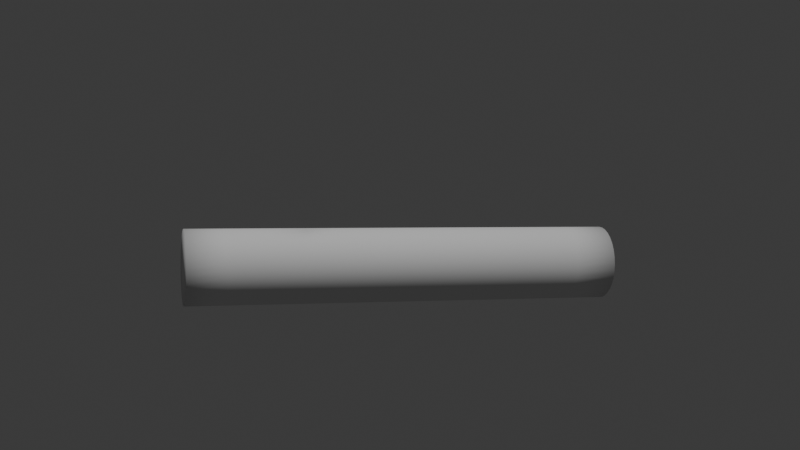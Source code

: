 # Source: weight_paint.blend  (saved by Blender 4.2.66; exported with 4.5.12 LTS)
import bpy
from mathutils import Matrix  # noqa: F401  (used for matrix-valued properties, if any)

bpy.ops.wm.read_factory_settings(use_empty=True)
scene = bpy.context.scene
scene.name = 'Scene'

# ---- collections
col_collection = bpy.data.collections.new('Collection'); scene.collection.children.link(col_collection)

# ---- world
world_world = bpy.data.worlds.new('World'); scene.world = world_world
world_world.use_nodes = True; world_world.node_tree.nodes.clear()
_N = world_world.node_tree.nodes; _L = world_world.node_tree.links
n0 = _N.new('ShaderNodeOutputWorld'); n0.name = 'World Output'; n0.location = (300, 300)
n1 = _N.new('ShaderNodeBackground'); n1.name = 'Background'; n1.location = (10, 300)
n1.inputs[0].default_value = (0.05088, 0.05088, 0.05088, 1.0)
_L.new(n1.outputs[0], n0.inputs[0])
n0.is_active_output = True
world_world.color = (0.05088, 0.05088, 0.05088)
world_world.sun_shadow_jitter_overblur = 0.0

# ---- cameras
cam_camera = bpy.data.cameras.new('Camera')
cam_camera.clip_end = 100.0
cam_camera.ortho_scale = 7.314

# ---- lights
light_light = bpy.data.lights.new('Light', 'POINT')
light_light.energy = 1000.0
light_light.shadow_soft_size = 0.1

# ---- meshes
me_cylinder = bpy.data.meshes.new('Cylinder')
me_cylinder.from_pydata([(0.0, 0.22, -1.28), (0.0, 0.22, 1.28), (0.04292, 0.2158, -1.28), (0.04292, 0.2158, 1.28), (0.08419, 0.2033, -1.28), (0.08419, 0.2033, 1.28), (0.1222, 0.1829, -1.28), (0.1222, 0.1829, 1.28), (0.1556, 0.1556, -1.28), (0.1556, 0.1556, 1.28), (0.1829, 0.1222, -1.28), (0.1829, 0.1222, 1.28), (0.2033, 0.08419, -1.28), (0.2033, 0.08419, 1.28), (0.2158, 0.04292, -1.28), (0.2158, 0.04292, 1.28), (0.22, 0.0, -1.28), (0.22, 0.0, 1.28), (0.2158, -0.04292, -1.28), (0.2158, -0.04292, 1.28), (0.2033, -0.08419, -1.28), (0.2033, -0.08419, 1.28), (0.1829, -0.1222, -1.28), (0.1829, -0.1222, 1.28), (0.1556, -0.1556, -1.28), (0.1556, -0.1556, 1.28), (0.1222, -0.1829, -1.28), (0.1222, -0.1829, 1.28), (0.08419, -0.2033, -1.28), (0.08419, -0.2033, 1.28), (0.04292, -0.2158, -1.28), (0.04292, -0.2158, 1.28), (0.0, -0.22, -1.28), (0.0, -0.22, 1.28), (-0.04292, -0.2158, -1.28), (-0.04292, -0.2158, 1.28), (-0.08419, -0.2033, -1.28), (-0.08419, -0.2033, 1.28), (-0.1222, -0.1829, -1.28), (-0.1222, -0.1829, 1.28), (-0.1556, -0.1556, -1.28), (-0.1556, -0.1556, 1.28), (-0.1829, -0.1222, -1.28), (-0.1829, -0.1222, 1.28), (-0.2033, -0.08419, -1.28), (-0.2033, -0.08419, 1.28), (-0.2158, -0.04292, -1.28), (-0.2158, -0.04292, 1.28), (-0.22, 0.0, -1.28), (-0.22, 0.0, 1.28), (-0.2158, 0.04292, -1.28), (-0.2158, 0.04292, 1.28), (-0.2033, 0.08419, -1.28), (-0.2033, 0.08419, 1.28), (-0.1829, 0.1222, -1.28), (-0.1829, 0.1222, 1.28), (-0.1556, 0.1556, -1.28), (-0.1556, 0.1556, 1.28), (-0.1222, 0.1829, -1.28), (-0.1222, 0.1829, 1.28), (-0.08419, 0.2033, -1.28), (-0.08419, 0.2033, 1.28), (-0.04292, 0.2158, -1.28), (-0.04292, 0.2158, 1.28), (0.0, 0.22, -1.04), (0.0, 0.22, -0.807), (0.0, 0.22, -0.5743), (0.0, 0.22, -0.3415), (0.0, 0.22, -0.1088), (0.0, 0.22, 0.1239), (0.0, 0.22, 0.3567), (0.0, 0.22, 0.5894), (0.0, 0.22, 0.8221), (0.0, 0.22, 1.055), (0.04292, 0.2158, 1.055), (0.04292, 0.2158, 0.8221), (0.04292, 0.2158, 0.5894), (0.04292, 0.2158, 0.3567), (0.04292, 0.2158, 0.1239), (0.04292, 0.2158, -0.1088), (0.04292, 0.2158, -0.3415), (0.04292, 0.2158, -0.5743), (0.04292, 0.2158, -0.807), (0.04292, 0.2158, -1.04), (0.08419, 0.2033, 1.055), (0.08419, 0.2033, 0.8221), (0.08419, 0.2033, 0.5894), (0.08419, 0.2033, 0.3567), (0.08419, 0.2033, 0.1239), (0.08419, 0.2033, -0.1088), (0.08419, 0.2033, -0.3415), (0.08419, 0.2033, -0.5743), (0.08419, 0.2033, -0.807), (0.08419, 0.2033, -1.04), (0.1222, 0.1829, 1.055), (0.1222, 0.1829, 0.8221), (0.1222, 0.1829, 0.5894), (0.1222, 0.1829, 0.3567), (0.1222, 0.1829, 0.1239), (0.1222, 0.1829, -0.1088), (0.1222, 0.1829, -0.3415), (0.1222, 0.1829, -0.5743), (0.1222, 0.1829, -0.807), (0.1222, 0.1829, -1.04), (0.1556, 0.1556, 1.055), (0.1556, 0.1556, 0.8221), (0.1556, 0.1556, 0.5894), (0.1556, 0.1556, 0.3567), (0.1556, 0.1556, 0.1239), (0.1556, 0.1556, -0.1088), (0.1556, 0.1556, -0.3415), (0.1556, 0.1556, -0.5743), (0.1556, 0.1556, -0.807), (0.1556, 0.1556, -1.04), (0.1829, 0.1222, 1.055), (0.1829, 0.1222, 0.8221), (0.1829, 0.1222, 0.5894), (0.1829, 0.1222, 0.3567), (0.1829, 0.1222, 0.1239), (0.1829, 0.1222, -0.1088), (0.1829, 0.1222, -0.3415), (0.1829, 0.1222, -0.5743), (0.1829, 0.1222, -0.807), (0.1829, 0.1222, -1.04), (0.2033, 0.08419, 1.055), (0.2033, 0.08419, 0.8221), (0.2033, 0.08419, 0.5894), (0.2033, 0.08419, 0.3567), (0.2033, 0.08419, 0.1239), (0.2033, 0.08419, -0.1088), (0.2033, 0.08419, -0.3415), (0.2033, 0.08419, -0.5743), (0.2033, 0.08419, -0.807), (0.2033, 0.08419, -1.04), (0.2158, 0.04292, 1.055), (0.2158, 0.04292, 0.8221), (0.2158, 0.04292, 0.5894), (0.2158, 0.04292, 0.3567), (0.2158, 0.04292, 0.1239), (0.2158, 0.04292, -0.1088), (0.2158, 0.04292, -0.3415), (0.2158, 0.04292, -0.5743), (0.2158, 0.04292, -0.807), (0.2158, 0.04292, -1.04), (0.22, 0.0, 1.055), (0.22, 0.0, 0.8221), (0.22, 0.0, 0.5894), (0.22, 0.0, 0.3567), (0.22, 0.0, 0.1239), (0.22, 0.0, -0.1088), (0.22, 0.0, -0.3415), (0.22, 0.0, -0.5743), (0.22, 0.0, -0.807), (0.22, 0.0, -1.04), (0.2158, -0.04292, 1.055), (0.2158, -0.04292, 0.8221), (0.2158, -0.04292, 0.5894), (0.2158, -0.04292, 0.3567), (0.2158, -0.04292, 0.1239), (0.2158, -0.04292, -0.1088), (0.2158, -0.04292, -0.3415), (0.2158, -0.04292, -0.5743), (0.2158, -0.04292, -0.807), (0.2158, -0.04292, -1.04), (0.2033, -0.08419, 1.055), (0.2033, -0.08419, 0.8221), (0.2033, -0.08419, 0.5894), (0.2033, -0.08419, 0.3567), (0.2033, -0.08419, 0.1239), (0.2033, -0.08419, -0.1088), (0.2033, -0.08419, -0.3415), (0.2033, -0.08419, -0.5743), (0.2033, -0.08419, -0.807), (0.2033, -0.08419, -1.04), (0.1829, -0.1222, 1.055), (0.1829, -0.1222, 0.8221), (0.1829, -0.1222, 0.5894), (0.1829, -0.1222, 0.3567), (0.1829, -0.1222, 0.1239), (0.1829, -0.1222, -0.1088), (0.1829, -0.1222, -0.3415), (0.1829, -0.1222, -0.5743), (0.1829, -0.1222, -0.807), (0.1829, -0.1222, -1.04), (0.1556, -0.1556, 1.055), (0.1556, -0.1556, 0.8221), (0.1556, -0.1556, 0.5894), (0.1556, -0.1556, 0.3567), (0.1556, -0.1556, 0.1239), (0.1556, -0.1556, -0.1088), (0.1556, -0.1556, -0.3415), (0.1556, -0.1556, -0.5743), (0.1556, -0.1556, -0.807), (0.1556, -0.1556, -1.04), (0.1222, -0.1829, 1.055), (0.1222, -0.1829, 0.8221), (0.1222, -0.1829, 0.5894), (0.1222, -0.1829, 0.3567), (0.1222, -0.1829, 0.1239), (0.1222, -0.1829, -0.1088), (0.1222, -0.1829, -0.3415), (0.1222, -0.1829, -0.5743), (0.1222, -0.1829, -0.807), (0.1222, -0.1829, -1.04), (0.08419, -0.2033, 1.055), (0.08419, -0.2033, 0.8221), (0.08419, -0.2033, 0.5894), (0.08419, -0.2033, 0.3567), (0.08419, -0.2033, 0.1239), (0.08419, -0.2033, -0.1088), (0.08419, -0.2033, -0.3415), (0.08419, -0.2033, -0.5743), (0.08419, -0.2033, -0.807), (0.08419, -0.2033, -1.04), (0.04292, -0.2158, 1.055), (0.04292, -0.2158, 0.8221), (0.04292, -0.2158, 0.5894), (0.04292, -0.2158, 0.3567), (0.04292, -0.2158, 0.1239), (0.04292, -0.2158, -0.1088), (0.04292, -0.2158, -0.3415), (0.04292, -0.2158, -0.5743), (0.04292, -0.2158, -0.807), (0.04292, -0.2158, -1.04), (0.0, -0.22, 1.055), (0.0, -0.22, 0.8221), (0.0, -0.22, 0.5894), (0.0, -0.22, 0.3567), (0.0, -0.22, 0.1239), (0.0, -0.22, -0.1088), (0.0, -0.22, -0.3415), (0.0, -0.22, -0.5743), (0.0, -0.22, -0.807), (0.0, -0.22, -1.04), (-0.04292, -0.2158, 1.055), (-0.04292, -0.2158, 0.8221), (-0.04292, -0.2158, 0.5894), (-0.04292, -0.2158, 0.3567), (-0.04292, -0.2158, 0.1239), (-0.04292, -0.2158, -0.1088), (-0.04292, -0.2158, -0.3415), (-0.04292, -0.2158, -0.5743), (-0.04292, -0.2158, -0.807), (-0.04292, -0.2158, -1.04), (-0.08419, -0.2033, 1.055), (-0.08419, -0.2033, 0.8221), (-0.08419, -0.2033, 0.5894), (-0.08419, -0.2033, 0.3567), (-0.08419, -0.2033, 0.1239), (-0.08419, -0.2033, -0.1088), (-0.08419, -0.2033, -0.3415), (-0.08419, -0.2033, -0.5743), (-0.08419, -0.2033, -0.807), (-0.08419, -0.2033, -1.04), (-0.1222, -0.1829, 1.055), (-0.1222, -0.1829, 0.8221), (-0.1222, -0.1829, 0.5894), (-0.1222, -0.1829, 0.3567), (-0.1222, -0.1829, 0.1239), (-0.1222, -0.1829, -0.1088), (-0.1222, -0.1829, -0.3415), (-0.1222, -0.1829, -0.5743), (-0.1222, -0.1829, -0.807), (-0.1222, -0.1829, -1.04), (-0.1556, -0.1556, 1.055), (-0.1556, -0.1556, 0.8221), (-0.1556, -0.1556, 0.5894), (-0.1556, -0.1556, 0.3567), (-0.1556, -0.1556, 0.1239), (-0.1556, -0.1556, -0.1088), (-0.1556, -0.1556, -0.3415), (-0.1556, -0.1556, -0.5743), (-0.1556, -0.1556, -0.807), (-0.1556, -0.1556, -1.04), (-0.1829, -0.1222, 1.055), (-0.1829, -0.1222, 0.8221), (-0.1829, -0.1222, 0.5894), (-0.1829, -0.1222, 0.3567), (-0.1829, -0.1222, 0.1239), (-0.1829, -0.1222, -0.1088), (-0.1829, -0.1222, -0.3415), (-0.1829, -0.1222, -0.5743), (-0.1829, -0.1222, -0.807), (-0.1829, -0.1222, -1.04), (-0.2033, -0.08419, 1.055), (-0.2033, -0.08419, 0.8221), (-0.2033, -0.08419, 0.5894), (-0.2033, -0.08419, 0.3567), (-0.2033, -0.08419, 0.1239), (-0.2033, -0.08419, -0.1088), (-0.2033, -0.08419, -0.3415), (-0.2033, -0.08419, -0.5743), (-0.2033, -0.08419, -0.807), (-0.2033, -0.08419, -1.04), (-0.2158, -0.04292, 1.055), (-0.2158, -0.04292, 0.8221), (-0.2158, -0.04292, 0.5894), (-0.2158, -0.04292, 0.3567), (-0.2158, -0.04292, 0.1239), (-0.2158, -0.04292, -0.1088), (-0.2158, -0.04292, -0.3415), (-0.2158, -0.04292, -0.5743), (-0.2158, -0.04292, -0.807), (-0.2158, -0.04292, -1.04), (-0.22, 0.0, 1.055), (-0.22, 0.0, 0.8221), (-0.22, 0.0, 0.5894), (-0.22, 0.0, 0.3567), (-0.22, 0.0, 0.1239), (-0.22, 0.0, -0.1088), (-0.22, 0.0, -0.3415), (-0.22, 0.0, -0.5743), (-0.22, 0.0, -0.807), (-0.22, 0.0, -1.04), (-0.2158, 0.04292, 1.055), (-0.2158, 0.04292, 0.8221), (-0.2158, 0.04292, 0.5894), (-0.2158, 0.04292, 0.3567), (-0.2158, 0.04292, 0.1239), (-0.2158, 0.04292, -0.1088), (-0.2158, 0.04292, -0.3415), (-0.2158, 0.04292, -0.5743), (-0.2158, 0.04292, -0.807), (-0.2158, 0.04292, -1.04), (-0.2033, 0.08419, 1.055), (-0.2033, 0.08419, 0.8221), (-0.2033, 0.08419, 0.5894), (-0.2033, 0.08419, 0.3567), (-0.2033, 0.08419, 0.1239), (-0.2033, 0.08419, -0.1088), (-0.2033, 0.08419, -0.3415), (-0.2033, 0.08419, -0.5743), (-0.2033, 0.08419, -0.807), (-0.2033, 0.08419, -1.04), (-0.1829, 0.1222, 1.055), (-0.1829, 0.1222, 0.8221), (-0.1829, 0.1222, 0.5894), (-0.1829, 0.1222, 0.3567), (-0.1829, 0.1222, 0.1239), (-0.1829, 0.1222, -0.1088), (-0.1829, 0.1222, -0.3415), (-0.1829, 0.1222, -0.5743), (-0.1829, 0.1222, -0.807), (-0.1829, 0.1222, -1.04), (-0.1556, 0.1556, 1.055), (-0.1556, 0.1556, 0.8221), (-0.1556, 0.1556, 0.5894), (-0.1556, 0.1556, 0.3567), (-0.1556, 0.1556, 0.1239), (-0.1556, 0.1556, -0.1088), (-0.1556, 0.1556, -0.3415), (-0.1556, 0.1556, -0.5743), (-0.1556, 0.1556, -0.807), (-0.1556, 0.1556, -1.04), (-0.1222, 0.1829, 1.055), (-0.1222, 0.1829, 0.8221), (-0.1222, 0.1829, 0.5894), (-0.1222, 0.1829, 0.3567), (-0.1222, 0.1829, 0.1239), (-0.1222, 0.1829, -0.1088), (-0.1222, 0.1829, -0.3415), (-0.1222, 0.1829, -0.5743), (-0.1222, 0.1829, -0.807), (-0.1222, 0.1829, -1.04), (-0.08419, 0.2033, 1.055), (-0.08419, 0.2033, 0.8221), (-0.08419, 0.2033, 0.5894), (-0.08419, 0.2033, 0.3567), (-0.08419, 0.2033, 0.1239), (-0.08419, 0.2033, -0.1088), (-0.08419, 0.2033, -0.3415), (-0.08419, 0.2033, -0.5743), (-0.08419, 0.2033, -0.807), (-0.08419, 0.2033, -1.04), (-0.04292, 0.2158, 1.055), (-0.04292, 0.2158, 0.8221), (-0.04292, 0.2158, 0.5894), (-0.04292, 0.2158, 0.3567), (-0.04292, 0.2158, 0.1239), (-0.04292, 0.2158, -0.1088), (-0.04292, 0.2158, -0.3415), (-0.04292, 0.2158, -0.5743), (-0.04292, 0.2158, -0.807), (-0.04292, 0.2158, -1.04), (0.0, 0.22, 0.5894), (0.04292, 0.2158, 0.5894), (0.08419, 0.2033, 0.5894), (0.1222, 0.1829, 0.5894), (-0.1556, 0.1556, 0.5894), (-0.1222, 0.1829, 0.5894), (-0.08419, 0.2033, 0.5894), (-0.04292, 0.2158, 0.5894)], [], [(73, 1, 3, 74), (74, 3, 5, 84), (84, 5, 7, 94), (94, 7, 9, 104), (104, 9, 11, 114), (114, 11, 13, 124), (124, 13, 15, 134), (134, 15, 17, 144), (144, 17, 19, 154), (154, 19, 21, 164), (164, 21, 23, 174), (174, 23, 25, 184), (184, 25, 27, 194), (194, 27, 29, 204), (204, 29, 31, 214), (214, 31, 33, 224), (224, 33, 35, 234), (234, 35, 37, 244), (244, 37, 39, 254), (254, 39, 41, 264), (264, 41, 43, 274), (274, 43, 45, 284), (284, 45, 47, 294), (294, 47, 49, 304), (304, 49, 51, 314), (314, 51, 53, 324), (324, 53, 55, 334), (334, 55, 57, 344), (344, 57, 59, 354), (354, 59, 61, 364), (3, 1, 63, 61, 59, 57, 55, 53, 51, 49, 47, 45, 43, 41, 39, 37, 35, 33, 31, 29, 27, 25, 23, 21, 19, 17, 15, 13, 11, 9, 7, 5), (364, 61, 63, 374), (374, 63, 1, 73), (0, 2, 4, 6, 8, 10, 12, 14, 16, 18, 20, 22, 24, 26, 28, 30, 32, 34, 36, 38, 40, 42, 44, 46, 48, 50, 52, 54, 56, 58, 60, 62), (62, 383, 64, 0), (383, 382, 65, 64), (382, 381, 66, 65), (381, 380, 67, 66), (380, 379, 68, 67), (379, 378, 69, 68), (378, 377, 70, 69), (377, 376, 71, 70), (376, 375, 72, 71), (375, 374, 73, 72), (60, 373, 383, 62), (373, 372, 382, 383), (372, 371, 381, 382), (371, 370, 380, 381), (370, 369, 379, 380), (369, 368, 378, 379), (368, 367, 377, 378), (367, 366, 376, 377), (366, 365, 375, 376), (365, 364, 374, 375), (58, 363, 373, 60), (363, 362, 372, 373), (362, 361, 371, 372), (361, 360, 370, 371), (360, 359, 369, 370), (359, 358, 368, 369), (358, 357, 367, 368), (357, 356, 366, 367), (356, 355, 365, 366), (355, 354, 364, 365), (56, 353, 363, 58), (353, 352, 362, 363), (352, 351, 361, 362), (351, 350, 360, 361), (350, 349, 359, 360), (349, 348, 358, 359), (348, 347, 357, 358), (347, 346, 356, 357), (346, 345, 355, 356), (345, 344, 354, 355), (54, 343, 353, 56), (343, 342, 352, 353), (342, 341, 351, 352), (341, 340, 350, 351), (340, 339, 349, 350), (339, 338, 348, 349), (338, 337, 347, 348), (337, 336, 346, 347), (336, 335, 345, 346), (335, 334, 344, 345), (52, 333, 343, 54), (333, 332, 342, 343), (332, 331, 341, 342), (331, 330, 340, 341), (330, 329, 339, 340), (329, 328, 338, 339), (328, 327, 337, 338), (327, 326, 336, 337), (326, 325, 335, 336), (325, 324, 334, 335), (50, 323, 333, 52), (323, 322, 332, 333), (322, 321, 331, 332), (321, 320, 330, 331), (320, 319, 329, 330), (319, 318, 328, 329), (318, 317, 327, 328), (317, 316, 326, 327), (316, 315, 325, 326), (315, 314, 324, 325), (48, 313, 323, 50), (313, 312, 322, 323), (312, 311, 321, 322), (311, 310, 320, 321), (310, 309, 319, 320), (309, 308, 318, 319), (308, 307, 317, 318), (307, 306, 316, 317), (306, 305, 315, 316), (305, 304, 314, 315), (46, 303, 313, 48), (303, 302, 312, 313), (302, 301, 311, 312), (301, 300, 310, 311), (300, 299, 309, 310), (299, 298, 308, 309), (298, 297, 307, 308), (297, 296, 306, 307), (296, 295, 305, 306), (295, 294, 304, 305), (44, 293, 303, 46), (293, 292, 302, 303), (292, 291, 301, 302), (291, 290, 300, 301), (290, 289, 299, 300), (289, 288, 298, 299), (288, 287, 297, 298), (287, 286, 296, 297), (286, 285, 295, 296), (285, 284, 294, 295), (42, 283, 293, 44), (283, 282, 292, 293), (282, 281, 291, 292), (281, 280, 290, 291), (280, 279, 289, 290), (279, 278, 288, 289), (278, 277, 287, 288), (277, 276, 286, 287), (276, 275, 285, 286), (275, 274, 284, 285), (40, 273, 283, 42), (273, 272, 282, 283), (272, 271, 281, 282), (271, 270, 280, 281), (270, 269, 279, 280), (269, 268, 278, 279), (268, 267, 277, 278), (267, 266, 276, 277), (266, 265, 275, 276), (265, 264, 274, 275), (38, 263, 273, 40), (263, 262, 272, 273), (262, 261, 271, 272), (261, 260, 270, 271), (260, 259, 269, 270), (259, 258, 268, 269), (258, 257, 267, 268), (257, 256, 266, 267), (256, 255, 265, 266), (255, 254, 264, 265), (36, 253, 263, 38), (253, 252, 262, 263), (252, 251, 261, 262), (251, 250, 260, 261), (250, 249, 259, 260), (249, 248, 258, 259), (248, 247, 257, 258), (247, 246, 256, 257), (246, 245, 255, 256), (245, 244, 254, 255), (34, 243, 253, 36), (243, 242, 252, 253), (242, 241, 251, 252), (241, 240, 250, 251), (240, 239, 249, 250), (239, 238, 248, 249), (238, 237, 247, 248), (237, 236, 246, 247), (236, 235, 245, 246), (235, 234, 244, 245), (32, 233, 243, 34), (233, 232, 242, 243), (232, 231, 241, 242), (231, 230, 240, 241), (230, 229, 239, 240), (229, 228, 238, 239), (228, 227, 237, 238), (227, 226, 236, 237), (226, 225, 235, 236), (225, 224, 234, 235), (30, 223, 233, 32), (223, 222, 232, 233), (222, 221, 231, 232), (221, 220, 230, 231), (220, 219, 229, 230), (219, 218, 228, 229), (218, 217, 227, 228), (217, 216, 226, 227), (216, 215, 225, 226), (215, 214, 224, 225), (28, 213, 223, 30), (213, 212, 222, 223), (212, 211, 221, 222), (211, 210, 220, 221), (210, 209, 219, 220), (209, 208, 218, 219), (208, 207, 217, 218), (207, 206, 216, 217), (206, 205, 215, 216), (205, 204, 214, 215), (26, 203, 213, 28), (203, 202, 212, 213), (202, 201, 211, 212), (201, 200, 210, 211), (200, 199, 209, 210), (199, 198, 208, 209), (198, 197, 207, 208), (197, 196, 206, 207), (196, 195, 205, 206), (195, 194, 204, 205), (24, 193, 203, 26), (193, 192, 202, 203), (192, 191, 201, 202), (191, 190, 200, 201), (190, 189, 199, 200), (189, 188, 198, 199), (188, 187, 197, 198), (187, 186, 196, 197), (186, 185, 195, 196), (185, 184, 194, 195), (22, 183, 193, 24), (183, 182, 192, 193), (182, 181, 191, 192), (181, 180, 190, 191), (180, 179, 189, 190), (179, 178, 188, 189), (178, 177, 187, 188), (177, 176, 186, 187), (176, 175, 185, 186), (175, 174, 184, 185), (20, 173, 183, 22), (173, 172, 182, 183), (172, 171, 181, 182), (171, 170, 180, 181), (170, 169, 179, 180), (169, 168, 178, 179), (168, 167, 177, 178), (167, 166, 176, 177), (166, 165, 175, 176), (165, 164, 174, 175), (18, 163, 173, 20), (163, 162, 172, 173), (162, 161, 171, 172), (161, 160, 170, 171), (160, 159, 169, 170), (159, 158, 168, 169), (158, 157, 167, 168), (157, 156, 166, 167), (156, 155, 165, 166), (155, 154, 164, 165), (16, 153, 163, 18), (153, 152, 162, 163), (152, 151, 161, 162), (151, 150, 160, 161), (150, 149, 159, 160), (149, 148, 158, 159), (148, 147, 157, 158), (147, 146, 156, 157), (146, 145, 155, 156), (145, 144, 154, 155), (14, 143, 153, 16), (143, 142, 152, 153), (142, 141, 151, 152), (141, 140, 150, 151), (140, 139, 149, 150), (139, 138, 148, 149), (138, 137, 147, 148), (137, 136, 146, 147), (136, 135, 145, 146), (135, 134, 144, 145), (12, 133, 143, 14), (133, 132, 142, 143), (132, 131, 141, 142), (131, 130, 140, 141), (130, 129, 139, 140), (129, 128, 138, 139), (128, 127, 137, 138), (127, 126, 136, 137), (126, 125, 135, 136), (125, 124, 134, 135), (10, 123, 133, 12), (123, 122, 132, 133), (122, 121, 131, 132), (121, 120, 130, 131), (120, 119, 129, 130), (119, 118, 128, 129), (118, 117, 127, 128), (117, 116, 126, 127), (116, 115, 125, 126), (115, 114, 124, 125), (8, 113, 123, 10), (113, 112, 122, 123), (112, 111, 121, 122), (111, 110, 120, 121), (110, 109, 119, 120), (109, 108, 118, 119), (108, 107, 117, 118), (107, 106, 116, 117), (106, 105, 115, 116), (105, 104, 114, 115), (6, 103, 113, 8), (103, 102, 112, 113), (102, 101, 111, 112), (101, 100, 110, 111), (100, 99, 109, 110), (99, 98, 108, 109), (98, 97, 107, 108), (97, 96, 106, 107), (96, 95, 105, 106), (95, 94, 104, 105), (4, 93, 103, 6), (93, 92, 102, 103), (92, 91, 101, 102), (91, 90, 100, 101), (90, 89, 99, 100), (89, 88, 98, 99), (88, 87, 97, 98), (87, 86, 96, 97), (86, 85, 95, 96), (85, 84, 94, 95), (2, 83, 93, 4), (83, 82, 92, 93), (82, 81, 91, 92), (81, 80, 90, 91), (80, 79, 89, 90), (79, 78, 88, 89), (78, 77, 87, 88), (77, 76, 86, 87), (76, 75, 85, 86), (75, 74, 84, 85), (0, 64, 83, 2), (64, 65, 82, 83), (65, 66, 81, 82), (66, 67, 80, 81), (67, 68, 79, 80), (68, 69, 78, 79), (69, 70, 77, 78), (70, 71, 76, 77), (71, 72, 75, 76), (72, 73, 74, 75), (346, 356, 389, 388), (86, 96, 387, 386), (71, 76, 385, 384), (376, 71, 384, 391), (356, 366, 390, 389), (76, 86, 386, 385), (366, 376, 391, 390)])
me_cylinder.polygons.foreach_set('use_smooth', [True] * 361)
_uv = me_cylinder.uv_layers.new(name='UVMap')
_uv.uv.foreach_set('vector', [1.0, 0.956, 1.0, 1.0, 0.9688, 1.0, 0.9688, 0.956, 0.9688, 0.956, 0.9688, 1.0, 0.9375, 1.0, 0.9375, 0.956, 0.9375, 0.956, 0.9375, 1.0, 0.9062, 1.0, 0.9062, 0.956, 0.9062, 0.956, 0.9062, 1.0, 0.875, 1.0, 0.875, 0.956, 0.875, 0.956, 0.875, 1.0, 0.8438, 1.0, 0.8438, 0.956, 0.8438, 0.956, 0.8438, 1.0, 0.8125, 1.0, 0.8125, 0.956, 0.8125, 0.956, 0.8125, 1.0, 0.7812, 1.0, 0.7812, 0.956, 0.7812, 0.956, 0.7812, 1.0, 0.75, 1.0, 0.75, 0.956, 0.75, 0.956, 0.75, 1.0, 0.7188, 1.0, 0.7188, 0.956, 0.7188, 0.956, 0.7188, 1.0, 0.6875, 1.0, 0.6875, 0.956, 0.6875, 0.956, 0.6875, 1.0, 0.6562, 1.0, 0.6562, 0.956, 0.6562, 0.956, 0.6562, 1.0, 0.625, 1.0, 0.625, 0.956, 0.625, 0.956, 0.625, 1.0, 0.5938, 1.0, 0.5937, 0.956, 0.5937, 0.956, 0.5938, 1.0, 0.5625, 1.0, 0.5625, 0.956, 0.5625, 0.956, 0.5625, 1.0, 0.5312, 1.0, 0.5312, 0.956, 0.5312, 0.956, 0.5312, 1.0, 0.5, 1.0, 0.5, 0.956, 0.5, 0.956, 0.5, 1.0, 0.4688, 1.0, 0.4687, 0.956, 0.4687, 0.956, 0.4688, 1.0, 0.4375, 1.0, 0.4375, 0.956, 0.4375, 0.956, 0.4375, 1.0, 0.4062, 1.0, 0.4062, 0.956, 0.4062, 0.956, 0.4062, 1.0, 0.375, 1.0, 0.375, 0.956, 0.375, 0.956, 0.375, 1.0, 0.3438, 1.0, 0.3438, 0.956, 0.3438, 0.956, 0.3438, 1.0, 0.3125, 1.0, 0.3125, 0.956, 0.3125, 0.956, 0.3125, 1.0, 0.2812, 1.0, 0.2812, 0.956, 0.2812, 0.956, 0.2812, 1.0, 0.25, 1.0, 0.25, 0.956, 0.25, 0.956, 0.25, 1.0, 0.2188, 1.0, 0.2187, 0.956, 0.2187, 0.956, 0.2188, 1.0, 0.1875, 1.0, 0.1875, 0.956, 0.1875, 0.956, 0.1875, 1.0, 0.1562, 1.0, 0.1562, 0.956, 0.1562, 0.956, 0.1562, 1.0, 0.125, 1.0, 0.125, 0.956, 0.125, 0.956, 0.125, 1.0, 0.09375, 1.0, 0.09375, 0.956, 0.09375, 0.956, 0.09375, 1.0, 0.0625, 1.0, 0.0625, 0.956, 0.2968, 0.4854, 0.25, 0.49, 0.2032, 0.4854, 0.1582, 0.4717, 0.1167, 0.4496, 0.08029, 0.4197, 0.05045, 0.3833, 0.02827, 0.3418, 0.01461, 0.2968, 0.01, 0.25, 0.01461, 0.2032, 0.02827, 0.1582, 0.05045, 0.1167, 0.08029, 0.08029, 0.1167, 0.05045, 0.1582, 0.02827, 0.2032, 0.01461, 0.25, 0.01, 0.2968, 0.01461, 0.3418, 0.02827, 0.3833, 0.05045, 0.4197, 0.08029, 0.4496, 0.1167, 0.4717, 0.1582, 0.4854, 0.2032, 0.49, 0.25, 0.4854, 0.2968, 0.4717, 0.3418, 0.4496, 0.3833, 0.4197, 0.4197, 0.3833, 0.4496, 0.3418, 0.4717, 0.0625, 0.956, 0.0625, 1.0, 0.03125, 1.0, 0.03125, 0.956, 0.03125, 0.956, 0.03125, 1.0, 0.0, 1.0, 0.0, 0.956, 0.75, 0.49, 0.7968, 0.4854, 0.8418, 0.4717, 0.8833, 0.4496, 0.9197, 0.4197, 0.9496, 0.3833, 0.9717, 0.3418, 0.9854, 0.2968, 0.99, 0.25, 0.9854, 0.2032, 0.9717, 0.1582, 0.9496, 0.1167, 0.9197, 0.08029, 0.8833, 0.05045, 0.8418, 0.02827, 0.7968, 0.01461, 0.75, 0.01, 0.7032, 0.01461, 0.6582, 0.02827, 0.6167, 0.05045, 0.5803, 0.08029, 0.5504, 0.1167, 0.5283, 0.1582, 0.5146, 0.2032, 0.51, 0.25, 0.5146, 0.2968, 0.5283, 0.3418, 0.5504, 0.3833, 0.5803, 0.4197, 0.6167, 0.4496, 0.6582, 0.4717, 0.7032, 0.4854, 0.03125, 0.5, 0.03125, 0.5469, 0.0, 0.5469, 0.0, 0.5, 0.03125, 0.5469, 0.03125, 0.5924, 0.0, 0.5924, 0.0, 0.5469, 0.03125, 0.5924, 0.03125, 0.6378, 0.0, 0.6378, 0.0, 0.5924, 0.03125, 0.6378, 0.03125, 0.6833, 0.0, 0.6833, 0.0, 0.6378, 0.03125, 0.6833, 0.03125, 0.7288, 0.0, 0.7288, 0.0, 0.6833, 0.03125, 0.7288, 0.03125, 0.7742, 0.0, 0.7742, 0.0, 0.7288, 0.03125, 0.7742, 0.03125, 0.8197, 0.0, 0.8197, 0.0, 0.7742, 0.03125, 0.8197, 0.03125, 0.8651, 0.0, 0.8651, 0.0, 0.8197, 0.03125, 0.8651, 0.03125, 0.9106, 0.0, 0.9106, 0.0, 0.8651, 0.03125, 0.9106, 0.03125, 0.956, 0.0, 0.956, 0.0, 0.9106, 0.0625, 0.5, 0.0625, 0.5469, 0.03125, 0.5469, 0.03125, 0.5, 0.0625, 0.5469, 0.0625, 0.5924, 0.03125, 0.5924, 0.03125, 0.5469, 0.0625, 0.5924, 0.0625, 0.6378, 0.03125, 0.6378, 0.03125, 0.5924, 0.0625, 0.6378, 0.0625, 0.6833, 0.03125, 0.6833, 0.03125, 0.6378, 0.0625, 0.6833, 0.0625, 0.7288, 0.03125, 0.7288, 0.03125, 0.6833, 0.0625, 0.7288, 0.0625, 0.7742, 0.03125, 0.7742, 0.03125, 0.7288, 0.0625, 0.7742, 0.0625, 0.8197, 0.03125, 0.8197, 0.03125, 0.7742, 0.0625, 0.8197, 0.0625, 0.8651, 0.03125, 0.8651, 0.03125, 0.8197, 0.0625, 0.8651, 0.0625, 0.9106, 0.03125, 0.9106, 0.03125, 0.8651, 0.0625, 0.9106, 0.0625, 0.956, 0.03125, 0.956, 0.03125, 0.9106, 0.09375, 0.5, 0.09375, 0.5469, 0.0625, 0.5469, 0.0625, 0.5, 0.09375, 0.5469, 0.09375, 0.5924, 0.0625, 0.5924, 0.0625, 0.5469, 0.09375, 0.5924, 0.09375, 0.6378, 0.0625, 0.6378, 0.0625, 0.5924, 0.09375, 0.6378, 0.09375, 0.6833, 0.0625, 0.6833, 0.0625, 0.6378, 0.09375, 0.6833, 0.09375, 0.7288, 0.0625, 0.7288, 0.0625, 0.6833, 0.09375, 0.7288, 0.09375, 0.7742, 0.0625, 0.7742, 0.0625, 0.7288, 0.09375, 0.7742, 0.09375, 0.8197, 0.0625, 0.8197, 0.0625, 0.7742, 0.09375, 0.8197, 0.09375, 0.8651, 0.0625, 0.8651, 0.0625, 0.8197, 0.09375, 0.8651, 0.09375, 0.9106, 0.0625, 0.9106, 0.0625, 0.8651, 0.09375, 0.9106, 0.09375, 0.956, 0.0625, 0.956, 0.0625, 0.9106, 0.125, 0.5, 0.125, 0.5469, 0.09375, 0.5469, 0.09375, 0.5, 0.125, 0.5469, 0.125, 0.5924, 0.09375, 0.5924, 0.09375, 0.5469, 0.125, 0.5924, 0.125, 0.6378, 0.09375, 0.6378, 0.09375, 0.5924, 0.125, 0.6378, 0.125, 0.6833, 0.09375, 0.6833, 0.09375, 0.6378, 0.125, 0.6833, 0.125, 0.7288, 0.09375, 0.7288, 0.09375, 0.6833, 0.125, 0.7288, 0.125, 0.7742, 0.09375, 0.7742, 0.09375, 0.7288, 0.125, 0.7742, 0.125, 0.8197, 0.09375, 0.8197, 0.09375, 0.7742, 0.125, 0.8197, 0.125, 0.8651, 0.09375, 0.8651, 0.09375, 0.8197, 0.125, 0.8651, 0.125, 0.9106, 0.09375, 0.9106, 0.09375, 0.8651, 0.125, 0.9106, 0.125, 0.956, 0.09375, 0.956, 0.09375, 0.9106, 0.1562, 0.5, 0.1562, 0.5469, 0.125, 0.5469, 0.125, 0.5, 0.1562, 0.5469, 0.1562, 0.5924, 0.125, 0.5924, 0.125, 0.5469, 0.1562, 0.5924, 0.1562, 0.6378, 0.125, 0.6378, 0.125, 0.5924, 0.1562, 0.6378, 0.1562, 0.6833, 0.125, 0.6833, 0.125, 0.6378, 0.1562, 0.6833, 0.1562, 0.7288, 0.125, 0.7288, 0.125, 0.6833, 0.1562, 0.7288, 0.1562, 0.7742, 0.125, 0.7742, 0.125, 0.7288, 0.1562, 0.7742, 0.1562, 0.8197, 0.125, 0.8197, 0.125, 0.7742, 0.1562, 0.8197, 0.1562, 0.8651, 0.125, 0.8651, 0.125, 0.8197, 0.1562, 0.8651, 0.1562, 0.9106, 0.125, 0.9106, 0.125, 0.8651, 0.1562, 0.9106, 0.1562, 0.956, 0.125, 0.956, 0.125, 0.9106, 0.1875, 0.5, 0.1875, 0.5469, 0.1562, 0.5469, 0.1562, 0.5, 0.1875, 0.5469, 0.1875, 0.5924, 0.1562, 0.5924, 0.1562, 0.5469, 0.1875, 0.5924, 0.1875, 0.6378, 0.1562, 0.6378, 0.1562, 0.5924, 0.1875, 0.6378, 0.1875, 0.6833, 0.1562, 0.6833, 0.1562, 0.6378, 0.1875, 0.6833, 0.1875, 0.7288, 0.1562, 0.7288, 0.1562, 0.6833, 0.1875, 0.7288, 0.1875, 0.7742, 0.1562, 0.7742, 0.1562, 0.7288, 0.1875, 0.7742, 0.1875, 0.8197, 0.1562, 0.8197, 0.1562, 0.7742, 0.1875, 0.8197, 0.1875, 0.8651, 0.1562, 0.8651, 0.1562, 0.8197, 0.1875, 0.8651, 0.1875, 0.9106, 0.1562, 0.9106, 0.1562, 0.8651, 0.1875, 0.9106, 0.1875, 0.956, 0.1562, 0.956, 0.1562, 0.9106, 0.2188, 0.5, 0.2188, 0.5469, 0.1875, 0.5469, 0.1875, 0.5, 0.2188, 0.5469, 0.2187, 0.5924, 0.1875, 0.5924, 0.1875, 0.5469, 0.2187, 0.5924, 0.2187, 0.6378, 0.1875, 0.6378, 0.1875, 0.5924, 0.2187, 0.6378, 0.2187, 0.6833, 0.1875, 0.6833, 0.1875, 0.6378, 0.2187, 0.6833, 0.2187, 0.7288, 0.1875, 0.7288, 0.1875, 0.6833, 0.2187, 0.7288, 0.2187, 0.7742, 0.1875, 0.7742, 0.1875, 0.7288, 0.2187, 0.7742, 0.2187, 0.8197, 0.1875, 0.8197, 0.1875, 0.7742, 0.2187, 0.8197, 0.2187, 0.8651, 0.1875, 0.8651, 0.1875, 0.8197, 0.2187, 0.8651, 0.2187, 0.9106, 0.1875, 0.9106, 0.1875, 0.8651, 0.2187, 0.9106, 0.2187, 0.956, 0.1875, 0.956, 0.1875, 0.9106, 0.25, 0.5, 0.25, 0.5469, 0.2188, 0.5469, 0.2188, 0.5, 0.25, 0.5469, 0.25, 0.5924, 0.2187, 0.5924, 0.2188, 0.5469, 0.25, 0.5924, 0.25, 0.6378, 0.2187, 0.6378, 0.2187, 0.5924, 0.25, 0.6378, 0.25, 0.6833, 0.2187, 0.6833, 0.2187, 0.6378, 0.25, 0.6833, 0.25, 0.7288, 0.2187, 0.7288, 0.2187, 0.6833, 0.25, 0.7288, 0.25, 0.7742, 0.2187, 0.7742, 0.2187, 0.7288, 0.25, 0.7742, 0.25, 0.8197, 0.2187, 0.8197, 0.2187, 0.7742, 0.25, 0.8197, 0.25, 0.8651, 0.2187, 0.8651, 0.2187, 0.8197, 0.25, 0.8651, 0.25, 0.9106, 0.2187, 0.9106, 0.2187, 0.8651, 0.25, 0.9106, 0.25, 0.956, 0.2187, 0.956, 0.2187, 0.9106, 0.2812, 0.5, 0.2812, 0.5469, 0.25, 0.5469, 0.25, 0.5, 0.2812, 0.5469, 0.2812, 0.5924, 0.25, 0.5924, 0.25, 0.5469, 0.2812, 0.5924, 0.2812, 0.6378, 0.25, 0.6378, 0.25, 0.5924, 0.2812, 0.6378, 0.2812, 0.6833, 0.25, 0.6833, 0.25, 0.6378, 0.2812, 0.6833, 0.2812, 0.7288, 0.25, 0.7288, 0.25, 0.6833, 0.2812, 0.7288, 0.2812, 0.7742, 0.25, 0.7742, 0.25, 0.7288, 0.2812, 0.7742, 0.2812, 0.8197, 0.25, 0.8197, 0.25, 0.7742, 0.2812, 0.8197, 0.2812, 0.8651, 0.25, 0.8651, 0.25, 0.8197, 0.2812, 0.8651, 0.2812, 0.9106, 0.25, 0.9106, 0.25, 0.8651, 0.2812, 0.9106, 0.2812, 0.956, 0.25, 0.956, 0.25, 0.9106, 0.3125, 0.5, 0.3125, 0.5469, 0.2812, 0.5469, 0.2812, 0.5, 0.3125, 0.5469, 0.3125, 0.5924, 0.2812, 0.5924, 0.2812, 0.5469, 0.3125, 0.5924, 0.3125, 0.6378, 0.2812, 0.6378, 0.2812, 0.5924, 0.3125, 0.6378, 0.3125, 0.6833, 0.2812, 0.6833, 0.2812, 0.6378, 0.3125, 0.6833, 0.3125, 0.7288, 0.2812, 0.7288, 0.2812, 0.6833, 0.3125, 0.7288, 0.3125, 0.7742, 0.2812, 0.7742, 0.2812, 0.7288, 0.3125, 0.7742, 0.3125, 0.8197, 0.2812, 0.8197, 0.2812, 0.7742, 0.3125, 0.8197, 0.3125, 0.8651, 0.2812, 0.8651, 0.2812, 0.8197, 0.3125, 0.8651, 0.3125, 0.9106, 0.2812, 0.9106, 0.2812, 0.8651, 0.3125, 0.9106, 0.3125, 0.956, 0.2812, 0.956, 0.2812, 0.9106, 0.3438, 0.5, 0.3438, 0.5469, 0.3125, 0.5469, 0.3125, 0.5, 0.3438, 0.5469, 0.3437, 0.5924, 0.3125, 0.5924, 0.3125, 0.5469, 0.3437, 0.5924, 0.3437, 0.6378, 0.3125, 0.6378, 0.3125, 0.5924, 0.3437, 0.6378, 0.3437, 0.6833, 0.3125, 0.6833, 0.3125, 0.6378, 0.3437, 0.6833, 0.3437, 0.7288, 0.3125, 0.7288, 0.3125, 0.6833, 0.3437, 0.7288, 0.3438, 0.7742, 0.3125, 0.7742, 0.3125, 0.7288, 0.3438, 0.7742, 0.3438, 0.8197, 0.3125, 0.8197, 0.3125, 0.7742, 0.3438, 0.8197, 0.3438, 0.8651, 0.3125, 0.8651, 0.3125, 0.8197, 0.3438, 0.8651, 0.3437, 0.9106, 0.3125, 0.9106, 0.3125, 0.8651, 0.3437, 0.9106, 0.3438, 0.956, 0.3125, 0.956, 0.3125, 0.9106, 0.375, 0.5, 0.375, 0.5469, 0.3438, 0.5469, 0.3438, 0.5, 0.375, 0.5469, 0.375, 0.5924, 0.3437, 0.5924, 0.3438, 0.5469, 0.375, 0.5924, 0.375, 0.6378, 0.3437, 0.6378, 0.3437, 0.5924, 0.375, 0.6378, 0.375, 0.6833, 0.3437, 0.6833, 0.3437, 0.6378, 0.375, 0.6833, 0.375, 0.7288, 0.3437, 0.7288, 0.3437, 0.6833, 0.375, 0.7288, 0.375, 0.7742, 0.3438, 0.7742, 0.3437, 0.7288, 0.375, 0.7742, 0.375, 0.8197, 0.3438, 0.8197, 0.3438, 0.7742, 0.375, 0.8197, 0.375, 0.8651, 0.3438, 0.8651, 0.3438, 0.8197, 0.375, 0.8651, 0.375, 0.9106, 0.3437, 0.9106, 0.3438, 0.8651, 0.375, 0.9106, 0.375, 0.956, 0.3438, 0.956, 0.3437, 0.9106, 0.4062, 0.5, 0.4063, 0.5469, 0.375, 0.5469, 0.375, 0.5, 0.4063, 0.5469, 0.4062, 0.5924, 0.375, 0.5924, 0.375, 0.5469, 0.4062, 0.5924, 0.4062, 0.6378, 0.375, 0.6378, 0.375, 0.5924, 0.4062, 0.6378, 0.4063, 0.6833, 0.375, 0.6833, 0.375, 0.6378, 0.4063, 0.6833, 0.4062, 0.7288, 0.375, 0.7288, 0.375, 0.6833, 0.4062, 0.7288, 0.4062, 0.7742, 0.375, 0.7742, 0.375, 0.7288, 0.4062, 0.7742, 0.4062, 0.8197, 0.375, 0.8197, 0.375, 0.7742, 0.4062, 0.8197, 0.4062, 0.8651, 0.375, 0.8651, 0.375, 0.8197, 0.4062, 0.8651, 0.4062, 0.9106, 0.375, 0.9106, 0.375, 0.8651, 0.4062, 0.9106, 0.4062, 0.956, 0.375, 0.956, 0.375, 0.9106, 0.4375, 0.5, 0.4375, 0.5469, 0.4063, 0.5469, 0.4062, 0.5, 0.4375, 0.5469, 0.4375, 0.5924, 0.4062, 0.5924, 0.4063, 0.5469, 0.4375, 0.5924, 0.4375, 0.6378, 0.4062, 0.6378, 0.4062, 0.5924, 0.4375, 0.6378, 0.4375, 0.6833, 0.4063, 0.6833, 0.4062, 0.6378, 0.4375, 0.6833, 0.4375, 0.7288, 0.4062, 0.7288, 0.4063, 0.6833, 0.4375, 0.7288, 0.4375, 0.7742, 0.4062, 0.7742, 0.4062, 0.7288, 0.4375, 0.7742, 0.4375, 0.8197, 0.4062, 0.8197, 0.4062, 0.7742, 0.4375, 0.8197, 0.4375, 0.8651, 0.4062, 0.8651, 0.4062, 0.8197, 0.4375, 0.8651, 0.4375, 0.9106, 0.4062, 0.9106, 0.4062, 0.8651, 0.4375, 0.9106, 0.4375, 0.956, 0.4062, 0.956, 0.4062, 0.9106, 0.4688, 0.5, 0.4688, 0.5469, 0.4375, 0.5469, 0.4375, 0.5, 0.4688, 0.5469, 0.4688, 0.5924, 0.4375, 0.5924, 0.4375, 0.5469, 0.4688, 0.5924, 0.4688, 0.6378, 0.4375, 0.6378, 0.4375, 0.5924, 0.4688, 0.6378, 0.4688, 0.6833, 0.4375, 0.6833, 0.4375, 0.6378, 0.4688, 0.6833, 0.4688, 0.7288, 0.4375, 0.7288, 0.4375, 0.6833, 0.4688, 0.7288, 0.4688, 0.7742, 0.4375, 0.7742, 0.4375, 0.7288, 0.4688, 0.7742, 0.4688, 0.8197, 0.4375, 0.8197, 0.4375, 0.7742, 0.4688, 0.8197, 0.4688, 0.8651, 0.4375, 0.8651, 0.4375, 0.8197, 0.4688, 0.8651, 0.4687, 0.9106, 0.4375, 0.9106, 0.4375, 0.8651, 0.4687, 0.9106, 0.4687, 0.956, 0.4375, 0.956, 0.4375, 0.9106, 0.5, 0.5, 0.5, 0.5469, 0.4688, 0.5469, 0.4688, 0.5, 0.5, 0.5469, 0.5, 0.5924, 0.4688, 0.5924, 0.4688, 0.5469, 0.5, 0.5924, 0.5, 0.6378, 0.4688, 0.6378, 0.4688, 0.5924, 0.5, 0.6378, 0.5, 0.6833, 0.4688, 0.6833, 0.4688, 0.6378, 0.5, 0.6833, 0.5, 0.7288, 0.4688, 0.7288, 0.4688, 0.6833, 0.5, 0.7288, 0.5, 0.7742, 0.4688, 0.7742, 0.4688, 0.7288, 0.5, 0.7742, 0.5, 0.8197, 0.4688, 0.8197, 0.4688, 0.7742, 0.5, 0.8197, 0.5, 0.8651, 0.4688, 0.8651, 0.4688, 0.8197, 0.5, 0.8651, 0.5, 0.9106, 0.4687, 0.9106, 0.4688, 0.8651, 0.5, 0.9106, 0.5, 0.956, 0.4687, 0.956, 0.4687, 0.9106, 0.5312, 0.5, 0.5312, 0.5469, 0.5, 0.5469, 0.5, 0.5, 0.5312, 0.5469, 0.5312, 0.5924, 0.5, 0.5924, 0.5, 0.5469, 0.5312, 0.5924, 0.5312, 0.6378, 0.5, 0.6378, 0.5, 0.5924, 0.5312, 0.6378, 0.5312, 0.6833, 0.5, 0.6833, 0.5, 0.6378, 0.5312, 0.6833, 0.5312, 0.7288, 0.5, 0.7288, 0.5, 0.6833, 0.5312, 0.7288, 0.5312, 0.7742, 0.5, 0.7742, 0.5, 0.7288, 0.5312, 0.7742, 0.5312, 0.8197, 0.5, 0.8197, 0.5, 0.7742, 0.5312, 0.8197, 0.5312, 0.8651, 0.5, 0.8651, 0.5, 0.8197, 0.5312, 0.8651, 0.5312, 0.9106, 0.5, 0.9106, 0.5, 0.8651, 0.5312, 0.9106, 0.5312, 0.956, 0.5, 0.956, 0.5, 0.9106, 0.5625, 0.5, 0.5625, 0.5469, 0.5312, 0.5469, 0.5312, 0.5, 0.5625, 0.5469, 0.5625, 0.5924, 0.5312, 0.5924, 0.5312, 0.5469, 0.5625, 0.5924, 0.5625, 0.6378, 0.5312, 0.6378, 0.5312, 0.5924, 0.5625, 0.6378, 0.5625, 0.6833, 0.5312, 0.6833, 0.5312, 0.6378, 0.5625, 0.6833, 0.5625, 0.7288, 0.5312, 0.7288, 0.5312, 0.6833, 0.5625, 0.7288, 0.5625, 0.7742, 0.5312, 0.7742, 0.5312, 0.7288, 0.5625, 0.7742, 0.5625, 0.8197, 0.5312, 0.8197, 0.5312, 0.7742, 0.5625, 0.8197, 0.5625, 0.8651, 0.5312, 0.8651, 0.5312, 0.8197, 0.5625, 0.8651, 0.5625, 0.9106, 0.5312, 0.9106, 0.5312, 0.8651, 0.5625, 0.9106, 0.5625, 0.956, 0.5312, 0.956, 0.5312, 0.9106, 0.5938, 0.5, 0.5938, 0.5469, 0.5625, 0.5469, 0.5625, 0.5, 0.5938, 0.5469, 0.5938, 0.5924, 0.5625, 0.5924, 0.5625, 0.5469, 0.5938, 0.5924, 0.5938, 0.6378, 0.5625, 0.6378, 0.5625, 0.5924, 0.5938, 0.6378, 0.5938, 0.6833, 0.5625, 0.6833, 0.5625, 0.6378, 0.5938, 0.6833, 0.5938, 0.7288, 0.5625, 0.7288, 0.5625, 0.6833, 0.5938, 0.7288, 0.5937, 0.7742, 0.5625, 0.7742, 0.5625, 0.7288, 0.5937, 0.7742, 0.5937, 0.8197, 0.5625, 0.8197, 0.5625, 0.7742, 0.5937, 0.8197, 0.5937, 0.8651, 0.5625, 0.8651, 0.5625, 0.8197, 0.5937, 0.8651, 0.5937, 0.9106, 0.5625, 0.9106, 0.5625, 0.8651, 0.5937, 0.9106, 0.5937, 0.956, 0.5625, 0.956, 0.5625, 0.9106, 0.625, 0.5, 0.625, 0.5469, 0.5938, 0.5469, 0.5938, 0.5, 0.625, 0.5469, 0.625, 0.5924, 0.5938, 0.5924, 0.5938, 0.5469, 0.625, 0.5924, 0.625, 0.6378, 0.5938, 0.6378, 0.5938, 0.5924, 0.625, 0.6378, 0.625, 0.6833, 0.5938, 0.6833, 0.5938, 0.6378, 0.625, 0.6833, 0.625, 0.7288, 0.5938, 0.7288, 0.5938, 0.6833, 0.625, 0.7288, 0.625, 0.7742, 0.5937, 0.7742, 0.5938, 0.7288, 0.625, 0.7742, 0.625, 0.8197, 0.5937, 0.8197, 0.5937, 0.7742, 0.625, 0.8197, 0.625, 0.8651, 0.5937, 0.8651, 0.5937, 0.8197, 0.625, 0.8651, 0.625, 0.9106, 0.5937, 0.9106, 0.5937, 0.8651, 0.625, 0.9106, 0.625, 0.956, 0.5937, 0.956, 0.5937, 0.9106, 0.6562, 0.5, 0.6562, 0.5469, 0.625, 0.5469, 0.625, 0.5, 0.6562, 0.5469, 0.6562, 0.5924, 0.625, 0.5924, 0.625, 0.5469, 0.6562, 0.5924, 0.6562, 0.6378, 0.625, 0.6378, 0.625, 0.5924, 0.6562, 0.6378, 0.6562, 0.6833, 0.625, 0.6833, 0.625, 0.6378, 0.6562, 0.6833, 0.6562, 0.7288, 0.625, 0.7288, 0.625, 0.6833, 0.6562, 0.7288, 0.6562, 0.7742, 0.625, 0.7742, 0.625, 0.7288, 0.6562, 0.7742, 0.6562, 0.8197, 0.625, 0.8197, 0.625, 0.7742, 0.6562, 0.8197, 0.6562, 0.8651, 0.625, 0.8651, 0.625, 0.8197, 0.6562, 0.8651, 0.6562, 0.9106, 0.625, 0.9106, 0.625, 0.8651, 0.6562, 0.9106, 0.6562, 0.956, 0.625, 0.956, 0.625, 0.9106, 0.6875, 0.5, 0.6875, 0.5469, 0.6562, 0.5469, 0.6562, 0.5, 0.6875, 0.5469, 0.6875, 0.5924, 0.6562, 0.5924, 0.6562, 0.5469, 0.6875, 0.5924, 0.6875, 0.6378, 0.6562, 0.6378, 0.6562, 0.5924, 0.6875, 0.6378, 0.6875, 0.6833, 0.6562, 0.6833, 0.6562, 0.6378, 0.6875, 0.6833, 0.6875, 0.7288, 0.6562, 0.7288, 0.6562, 0.6833, 0.6875, 0.7288, 0.6875, 0.7742, 0.6562, 0.7742, 0.6562, 0.7288, 0.6875, 0.7742, 0.6875, 0.8197, 0.6562, 0.8197, 0.6562, 0.7742, 0.6875, 0.8197, 0.6875, 0.8651, 0.6562, 0.8651, 0.6562, 0.8197, 0.6875, 0.8651, 0.6875, 0.9106, 0.6562, 0.9106, 0.6562, 0.8651, 0.6875, 0.9106, 0.6875, 0.956, 0.6562, 0.956, 0.6562, 0.9106, 0.7188, 0.5, 0.7188, 0.5469, 0.6875, 0.5469, 0.6875, 0.5, 0.7188, 0.5469, 0.7188, 0.5924, 0.6875, 0.5924, 0.6875, 0.5469, 0.7188, 0.5924, 0.7188, 0.6378, 0.6875, 0.6378, 0.6875, 0.5924, 0.7188, 0.6378, 0.7188, 0.6833, 0.6875, 0.6833, 0.6875, 0.6378, 0.7188, 0.6833, 0.7188, 0.7288, 0.6875, 0.7288, 0.6875, 0.6833, 0.7188, 0.7288, 0.7188, 0.7742, 0.6875, 0.7742, 0.6875, 0.7288, 0.7188, 0.7742, 0.7187, 0.8197, 0.6875, 0.8197, 0.6875, 0.7742, 0.7187, 0.8197, 0.7187, 0.8651, 0.6875, 0.8651, 0.6875, 0.8197, 0.7187, 0.8651, 0.7187, 0.9106, 0.6875, 0.9106, 0.6875, 0.8651, 0.7187, 0.9106, 0.7188, 0.956, 0.6875, 0.956, 0.6875, 0.9106, 0.75, 0.5, 0.75, 0.5469, 0.7188, 0.5469, 0.7188, 0.5, 0.75, 0.5469, 0.75, 0.5924, 0.7188, 0.5924, 0.7188, 0.5469, 0.75, 0.5924, 0.75, 0.6378, 0.7188, 0.6378, 0.7188, 0.5924, 0.75, 0.6378, 0.75, 0.6833, 0.7188, 0.6833, 0.7188, 0.6378, 0.75, 0.6833, 0.75, 0.7288, 0.7188, 0.7288, 0.7188, 0.6833, 0.75, 0.7288, 0.75, 0.7742, 0.7188, 0.7742, 0.7188, 0.7288, 0.75, 0.7742, 0.75, 0.8197, 0.7187, 0.8197, 0.7188, 0.7742, 0.75, 0.8197, 0.75, 0.8651, 0.7187, 0.8651, 0.7187, 0.8197, 0.75, 0.8651, 0.75, 0.9106, 0.7187, 0.9106, 0.7187, 0.8651, 0.75, 0.9106, 0.75, 0.956, 0.7188, 0.956, 0.7187, 0.9106, 0.7812, 0.5, 0.7812, 0.5469, 0.75, 0.5469, 0.75, 0.5, 0.7812, 0.5469, 0.7812, 0.5924, 0.75, 0.5924, 0.75, 0.5469, 0.7812, 0.5924, 0.7812, 0.6378, 0.75, 0.6378, 0.75, 0.5924, 0.7812, 0.6378, 0.7812, 0.6833, 0.75, 0.6833, 0.75, 0.6378, 0.7812, 0.6833, 0.7813, 0.7288, 0.75, 0.7288, 0.75, 0.6833, 0.7813, 0.7288, 0.7813, 0.7742, 0.75, 0.7742, 0.75, 0.7288, 0.7813, 0.7742, 0.7813, 0.8197, 0.75, 0.8197, 0.75, 0.7742, 0.7813, 0.8197, 0.7813, 0.8651, 0.75, 0.8651, 0.75, 0.8197, 0.7813, 0.8651, 0.7812, 0.9106, 0.75, 0.9106, 0.75, 0.8651, 0.7812, 0.9106, 0.7812, 0.956, 0.75, 0.956, 0.75, 0.9106, 0.8125, 0.5, 0.8125, 0.5469, 0.7812, 0.5469, 0.7812, 0.5, 0.8125, 0.5469, 0.8125, 0.5924, 0.7812, 0.5924, 0.7812, 0.5469, 0.8125, 0.5924, 0.8125, 0.6378, 0.7812, 0.6378, 0.7812, 0.5924, 0.8125, 0.6378, 0.8125, 0.6833, 0.7812, 0.6833, 0.7812, 0.6378, 0.8125, 0.6833, 0.8125, 0.7288, 0.7813, 0.7288, 0.7812, 0.6833, 0.8125, 0.7288, 0.8125, 0.7742, 0.7813, 0.7742, 0.7813, 0.7288, 0.8125, 0.7742, 0.8125, 0.8197, 0.7813, 0.8197, 0.7813, 0.7742, 0.8125, 0.8197, 0.8125, 0.8651, 0.7813, 0.8651, 0.7813, 0.8197, 0.8125, 0.8651, 0.8125, 0.9106, 0.7812, 0.9106, 0.7813, 0.8651, 0.8125, 0.9106, 0.8125, 0.956, 0.7812, 0.956, 0.7812, 0.9106, 0.8438, 0.5, 0.8438, 0.5469, 0.8125, 0.5469, 0.8125, 0.5, 0.8438, 0.5469, 0.8437, 0.5924, 0.8125, 0.5924, 0.8125, 0.5469, 0.8437, 0.5924, 0.8438, 0.6378, 0.8125, 0.6378, 0.8125, 0.5924, 0.8438, 0.6378, 0.8438, 0.6833, 0.8125, 0.6833, 0.8125, 0.6378, 0.8438, 0.6833, 0.8438, 0.7288, 0.8125, 0.7288, 0.8125, 0.6833, 0.8438, 0.7288, 0.8438, 0.7742, 0.8125, 0.7742, 0.8125, 0.7288, 0.8438, 0.7742, 0.8438, 0.8197, 0.8125, 0.8197, 0.8125, 0.7742, 0.8438, 0.8197, 0.8438, 0.8651, 0.8125, 0.8651, 0.8125, 0.8197, 0.8438, 0.8651, 0.8438, 0.9106, 0.8125, 0.9106, 0.8125, 0.8651, 0.8438, 0.9106, 0.8438, 0.956, 0.8125, 0.956, 0.8125, 0.9106, 0.875, 0.5, 0.875, 0.5469, 0.8438, 0.5469, 0.8438, 0.5, 0.875, 0.5469, 0.875, 0.5924, 0.8437, 0.5924, 0.8438, 0.5469, 0.875, 0.5924, 0.875, 0.6378, 0.8438, 0.6378, 0.8437, 0.5924, 0.875, 0.6378, 0.875, 0.6833, 0.8438, 0.6833, 0.8438, 0.6378, 0.875, 0.6833, 0.875, 0.7288, 0.8438, 0.7288, 0.8438, 0.6833, 0.875, 0.7288, 0.875, 0.7742, 0.8438, 0.7742, 0.8438, 0.7288, 0.875, 0.7742, 0.875, 0.8197, 0.8438, 0.8197, 0.8438, 0.7742, 0.875, 0.8197, 0.875, 0.8651, 0.8438, 0.8651, 0.8438, 0.8197, 0.875, 0.8651, 0.875, 0.9106, 0.8438, 0.9106, 0.8438, 0.8651, 0.875, 0.9106, 0.875, 0.956, 0.8438, 0.956, 0.8438, 0.9106, 0.9062, 0.5, 0.9063, 0.5469, 0.875, 0.5469, 0.875, 0.5, 0.9063, 0.5469, 0.9062, 0.5924, 0.875, 0.5924, 0.875, 0.5469, 0.9062, 0.5924, 0.9062, 0.6378, 0.875, 0.6378, 0.875, 0.5924, 0.9062, 0.6378, 0.9062, 0.6833, 0.875, 0.6833, 0.875, 0.6378, 0.9062, 0.6833, 0.9062, 0.7288, 0.875, 0.7288, 0.875, 0.6833, 0.9062, 0.7288, 0.9062, 0.7742, 0.875, 0.7742, 0.875, 0.7288, 0.9062, 0.7742, 0.9062, 0.8197, 0.875, 0.8197, 0.875, 0.7742, 0.9062, 0.8197, 0.9062, 0.8651, 0.875, 0.8651, 0.875, 0.8197, 0.9062, 0.8651, 0.9062, 0.9106, 0.875, 0.9106, 0.875, 0.8651, 0.9062, 0.9106, 0.9062, 0.956, 0.875, 0.956, 0.875, 0.9106, 0.9375, 0.5, 0.9375, 0.5469, 0.9063, 0.5469, 0.9062, 0.5, 0.9375, 0.5469, 0.9375, 0.5924, 0.9062, 0.5924, 0.9063, 0.5469, 0.9375, 0.5924, 0.9375, 0.6378, 0.9062, 0.6378, 0.9062, 0.5924, 0.9375, 0.6378, 0.9375, 0.6833, 0.9062, 0.6833, 0.9062, 0.6378, 0.9375, 0.6833, 0.9375, 0.7288, 0.9062, 0.7288, 0.9062, 0.6833, 0.9375, 0.7288, 0.9375, 0.7742, 0.9062, 0.7742, 0.9062, 0.7288, 0.9375, 0.7742, 0.9375, 0.8197, 0.9062, 0.8197, 0.9062, 0.7742, 0.9375, 0.8197, 0.9375, 0.8651, 0.9062, 0.8651, 0.9062, 0.8197, 0.9375, 0.8651, 0.9375, 0.9106, 0.9062, 0.9106, 0.9062, 0.8651, 0.9375, 0.9106, 0.9375, 0.956, 0.9062, 0.956, 0.9062, 0.9106, 0.9688, 0.5, 0.9688, 0.5469, 0.9375, 0.5469, 0.9375, 0.5, 0.9688, 0.5469, 0.9688, 0.5924, 0.9375, 0.5924, 0.9375, 0.5469, 0.9688, 0.5924, 0.9688, 0.6378, 0.9375, 0.6378, 0.9375, 0.5924, 0.9688, 0.6378, 0.9688, 0.6833, 0.9375, 0.6833, 0.9375, 0.6378, 0.9688, 0.6833, 0.9688, 0.7288, 0.9375, 0.7288, 0.9375, 0.6833, 0.9688, 0.7288, 0.9688, 0.7742, 0.9375, 0.7742, 0.9375, 0.7288, 0.9688, 0.7742, 0.9688, 0.8197, 0.9375, 0.8197, 0.9375, 0.7742, 0.9688, 0.8197, 0.9688, 0.8651, 0.9375, 0.8651, 0.9375, 0.8197, 0.9688, 0.8651, 0.9688, 0.9106, 0.9375, 0.9106, 0.9375, 0.8651, 0.9688, 0.9106, 0.9688, 0.956, 0.9375, 0.956, 0.9375, 0.9106, 1.0, 0.5, 1.0, 0.5469, 0.9688, 0.5469, 0.9688, 0.5, 1.0, 0.5469, 1.0, 0.5924, 0.9688, 0.5924, 0.9688, 0.5469, 1.0, 0.5924, 1.0, 0.6378, 0.9688, 0.6378, 0.9688, 0.5924, 1.0, 0.6378, 1.0, 0.6833, 0.9688, 0.6833, 0.9688, 0.6378, 1.0, 0.6833, 1.0, 0.7288, 0.9688, 0.7288, 0.9688, 0.6833, 1.0, 0.7288, 1.0, 0.7742, 0.9688, 0.7742, 0.9688, 0.7288, 1.0, 0.7742, 1.0, 0.8197, 0.9688, 0.8197, 0.9688, 0.7742, 1.0, 0.8197, 1.0, 0.8651, 0.9688, 0.8651, 0.9688, 0.8197, 1.0, 0.8651, 1.0, 0.9106, 0.9688, 0.9106, 0.9688, 0.8651, 1.0, 0.9106, 1.0, 0.956, 0.9688, 0.956, 0.9688, 0.9106, 0.125, 0.8651, 0.09375, 0.8651, 0.09375, 0.8651, 0.125, 0.8651, 0.9375, 0.8651, 0.9062, 0.8651, 0.9062, 0.8651, 0.9375, 0.8651, 1.0, 0.8651, 0.9688, 0.8651, 0.9688, 0.8651, 1.0, 0.8651, 0.03125, 0.8651, 0.0, 0.8651, 0.0, 0.8651, 0.03125, 0.8651, 0.09375, 0.8651, 0.0625, 0.8651, 0.0625, 0.8651, 0.09375, 0.8651, 0.9688, 0.8651, 0.9375, 0.8651, 0.9375, 0.8651, 0.9688, 0.8651, 0.0625, 0.8651, 0.03125, 0.8651, 0.03125, 0.8651, 0.0625, 0.8651])
me_cylinder.update()
arm_armature = bpy.data.armatures.new('Armature')  # bones are not reproduced

# ---- objects
ob_light = bpy.data.objects.new('Light', light_light)
ob_camera = bpy.data.objects.new('Camera', cam_camera)
ob_armature = bpy.data.objects.new('Armature', arm_armature)
ob_cylinder = bpy.data.objects.new('Cylinder', me_cylinder)

# ---- transforms, parenting, visibility, modifiers, constraints
ob_light.location = (4.076, 1.005, 5.904)
ob_light.rotation_euler = (0.6503, 0.05522, 1.866)
ob_light.lock_rotations_4d = False
ob_light.empty_display_type = 'ARROWS'
ob_light.color = (0.0, 0.0, 0.0, 0.0)
ob_light.lineart.crease_threshold = 0.0
ob_camera.location = (6.374, -0.5145, 0.3339)
ob_camera.rotation_euler = (1.556, -2.091e-06, 1.304)
ob_camera.lock_rotations_4d = False
ob_camera.empty_display_type = 'ARROWS'
ob_camera.color = (0.0, 0.0, 0.0, 0.0)
ob_camera.display_type = 'WIRE'
ob_camera.lineart.crease_threshold = 0.0
ob_armature.location = (0.0, 0.0, 0.0)
ob_cylinder.parent = ob_armature
ob_cylinder.location = (0.0, 1.239, 0.0)
ob_cylinder.rotation_euler = (1.571, 0.0, 0.0)
_vg = ob_cylinder.vertex_groups.new(name='Bone')
for _i, _w in zip([1, 3, 5, 7, 9, 11, 13, 15, 17, 19, 21, 23, 25, 27, 29, 31, 33, 35, 37, 39, 41, 43, 45, 47, 49, 51, 53, 55, 57, 59, 61, 63, 67, 68, 69, 70, 71, 72, 73, 74, 75, 76, 77, 78, 79, 80, 84, 85, 86, 87, 88, 89, 90, 94, 95, 96, 97, 98, 99, 100, 104, 105, 106, 107, 108, 109, 110, 114, 115, 116, 117, 118, 119, 120, 124, 125, 126, 127, 128, 129, 130, 134, 135, 136, 137, 138, 139, 140, 144, 145, 146, 147, 148, 149, 150, 154, 155, 156, 157, 158, 159, 160, 164, 165, 166, 167, 168, 169, 170, 174, 175, 176, 177, 178, 179, 180, 184, 185, 186, 187, 188, 189, 190, 194, 195, 196, 197, 198, 199, 200, 204, 205, 206, 207, 208, 209, 210, 214, 215, 216, 217, 218, 219, 220, 224, 225, 226, 227, 228, 229, 230, 234, 235, 236, 237, 238, 239, 240, 244, 245, 246, 247, 248, 249, 250, 254, 255, 256, 257, 258, 259, 260, 264, 265, 266, 267, 268, 269, 270, 274, 275, 276, 277, 278, 279, 280, 284, 285, 286, 287, 288, 289, 290, 294, 295, 296, 297, 298, 299, 300, 304, 305, 306, 307, 308, 309, 310, 314, 315, 316, 317, 318, 319, 320, 324, 325, 326, 327, 328, 329, 330, 334, 335, 336, 337, 338, 339, 340, 344, 345, 346, 347, 348, 349, 350, 354, 355, 356, 357, 358, 359, 360, 364, 365, 366, 367, 368, 369, 370, 374, 375, 376, 377, 378, 379, 380, 384, 385, 386, 387, 388, 389, 390, 391], [1.0, 1.0, 1.0, 1.0, 1.0, 1.0, 1.0, 1.0, 1.0, 1.0, 1.0, 1.0, 1.0, 1.0, 1.0, 1.0, 1.0, 1.0, 1.0, 1.0, 1.0, 1.0, 1.0, 1.0, 1.0, 1.0, 1.0, 1.0, 1.0, 1.0, 1.0, 1.0, 0.0, 0.5736, 0.5736, 0.9774, 0.9964, 0.9994, 0.9999, 0.9999, 0.9994, 0.9964, 0.9774, 0.5736, 0.5736, 0.0, 0.9999, 0.9994, 0.9964, 0.9775, 0.5736, 0.5736, 0.0, 0.9999, 0.9994, 0.9964, 0.9776, 0.5736, 0.5736, 0.0, 0.9999, 0.9994, 0.9964, 0.9777, 0.5736, 0.5736, 0.0, 0.9999, 0.9994, 0.9965, 0.9778, 0.5736, 0.5736, 0.0, 0.9999, 0.9994, 0.9965, 0.978, 0.5736, 0.5736, 0.0, 0.9999, 0.9995, 0.9965, 0.9782, 0.5736, 0.5736, 0.0, 0.9999, 0.9995, 0.9966, 0.9784, 0.5736, 0.5736, 0.0, 0.9999, 0.9995, 0.9966, 0.9786, 0.8641, 0.0, 0.0, 0.9999, 0.9995, 0.9967, 0.9788, 0.8648, 0.0, 0.0, 0.9999, 0.9995, 0.9967, 0.9789, 0.8654, 0.0, 0.0, 0.9999, 0.9995, 0.9967, 0.9791, 0.866, 0.0, 0.0, 0.9999, 0.9995, 0.9967, 0.9792, 0.8664, 0.0, 0.0, 0.9999, 0.9995, 0.9968, 0.9793, 0.8668, 0.0, 0.0, 0.9999, 0.9995, 0.9968, 0.9794, 0.867, 0.0, 0.0, 0.9999, 0.9995, 0.9968, 0.9794, 0.867, 0.0, 0.0, 0.9999, 0.9995, 0.9968, 0.9794, 0.867, 0.0, 0.0, 0.9999, 0.9995, 0.9968, 0.9793, 0.8668, 0.0, 0.0, 0.9999, 0.9995, 0.9967, 0.9792, 0.8664, 0.0, 0.0, 0.9999, 0.9995, 0.9967, 0.9791, 0.866, 0.0, 0.0, 0.9999, 0.9995, 0.9967, 0.9789, 0.8654, 0.0, 0.0, 0.9999, 0.9995, 0.9967, 0.9788, 0.8648, 0.0, 0.0, 0.9999, 0.9995, 0.9966, 0.9786, 0.8641, 0.0, 0.0, 0.9999, 0.9995, 0.9966, 0.9784, 0.8634, 0.0, 0.0, 0.9999, 0.9995, 0.9965, 0.9782, 0.8627, 0.0, 0.0, 0.9999, 0.9994, 0.9965, 0.978, 0.862, 0.0, 0.0, 0.9999, 0.9994, 0.9965, 0.9778, 0.8614, 0.0, 0.0, 0.9999, 0.9994, 0.9964, 0.9777, 0.8609, 0.0, 0.0, 0.9999, 0.9994, 0.9964, 0.9776, 0.8605, 0.0, 0.0, 0.9999, 0.9994, 0.9964, 0.9775, 0.5736, 0.5736, 0.0, 0.9999, 0.9994, 0.9964, 0.9774, 0.5736, 0.5736, 0.0, 0.9964, 0.9964, 0.9964, 0.9964, 0.9964, 0.9964, 0.9964, 0.9964]): _vg.add([_i], _w, 'REPLACE')
_vg = ob_cylinder.vertex_groups.new(name='Bone.001')
for _i, _w in zip([0, 1, 2, 3, 4, 5, 6, 7, 8, 9, 10, 11, 12, 13, 14, 15, 16, 17, 18, 19, 20, 21, 22, 23, 24, 25, 26, 27, 28, 29, 30, 31, 32, 33, 34, 35, 36, 37, 38, 39, 40, 41, 42, 43, 44, 45, 46, 47, 48, 49, 50, 51, 52, 53, 54, 55, 56, 57, 58, 59, 60, 61, 62, 63, 64, 65, 66, 67, 68, 69, 70, 73, 74, 77, 78, 79, 80, 81, 82, 83, 84, 87, 88, 89, 90, 91, 92, 93, 97, 98, 99, 100, 101, 102, 103, 107, 108, 109, 110, 111, 112, 113, 117, 118, 119, 120, 121, 122, 123, 127, 128, 129, 130, 131, 132, 133, 137, 138, 139, 140, 141, 142, 143, 147, 148, 149, 150, 151, 152, 153, 157, 158, 159, 160, 161, 162, 163, 167, 168, 169, 170, 171, 172, 173, 177, 178, 179, 180, 181, 182, 183, 187, 188, 189, 190, 191, 192, 193, 197, 198, 199, 200, 201, 202, 203, 207, 208, 209, 210, 211, 212, 213, 217, 218, 219, 220, 221, 222, 223, 227, 228, 229, 230, 231, 232, 233, 237, 238, 239, 240, 241, 242, 243, 247, 248, 249, 250, 251, 252, 253, 257, 258, 259, 260, 261, 262, 263, 267, 268, 269, 270, 271, 272, 273, 277, 278, 279, 280, 281, 282, 283, 287, 288, 289, 290, 291, 292, 293, 296, 297, 298, 299, 300, 301, 302, 303, 306, 307, 308, 309, 310, 311, 312, 313, 316, 317, 318, 319, 320, 321, 322, 323, 326, 327, 328, 329, 330, 331, 332, 333, 336, 337, 338, 339, 340, 341, 342, 343, 346, 347, 348, 349, 350, 351, 352, 353, 356, 357, 358, 359, 360, 361, 362, 363, 366, 367, 368, 369, 370, 371, 372, 373, 376, 377, 378, 379, 380, 381, 382, 383, 388, 389, 390, 391], [1.0, 0.0, 1.0, 0.0, 1.0, 0.0, 1.0, 0.0, 1.0, 0.0, 1.0, 0.0, 1.0, 0.0, 1.0, 0.0, 1.0, 0.0, 1.0, 0.0, 1.0, 0.0, 1.0, 0.0, 1.0, 0.0, 1.0, 0.0, 1.0, 0.0, 1.0, 0.0, 1.0, 0.0, 1.0, 0.0, 1.0, 0.0, 1.0, 0.0, 1.0, 0.0, 1.0, 0.0, 1.0, 0.0, 1.0, 0.0, 1.0, 0.0, 1.0, 0.0, 1.0, 0.0, 1.0, 0.0, 1.0, 0.0, 1.0, 0.0, 1.0, 0.0, 1.0, 0.0, 0.9999, 0.9994, 0.9963, 1.0, 1.0, 0.0, 0.0, 0.0, 0.0, 0.0, 0.0, 1.0, 1.0, 0.9963, 0.9994, 0.9999, 0.0, 0.0, 0.0, 1.0, 1.0, 0.9963, 0.9994, 0.9999, 0.0, 0.0, 1.0, 1.0, 0.9963, 0.9994, 0.9999, 0.0, 0.0, 1.0, 1.0, 0.9964, 0.9994, 0.9999, 0.0, 0.0, 1.0, 1.0, 0.9964, 0.9994, 0.9999, 0.0, 0.0, 1.0, 1.0, 0.9965, 0.9994, 0.9999, 0.0, 0.0, 1.0, 1.0, 0.9965, 0.9994, 0.9999, 0.0, 0.0, 1.0, 1.0, 0.9966, 0.9995, 0.9999, 0.0, 0.0, 1.0, 1.0, 0.9966, 0.9995, 0.9999, 0.0, 0.0, 1.0, 1.0, 0.9967, 0.9995, 0.9999, 0.0, 0.01377, 1.0, 1.0, 0.9967, 0.9995, 0.9999, 0.0, 0.01377, 0.4034, 1.0, 0.9968, 0.9995, 0.9999, 0.0, 0.01377, 0.3398, 1.0, 0.9968, 0.9995, 0.9999, 0.0, 0.01377, 0.2116, 1.0, 0.9968, 0.9995, 0.9999, 0.0, 0.01377, 0.2116, 1.0, 0.9969, 0.9995, 0.9999, 0.0, 0.01377, 0.2116, 1.0, 0.9969, 0.9995, 0.9999, 0.0, 0.01377, 0.1318, 1.0, 0.9969, 0.9995, 0.9999, 0.0, 0.01377, 0.2116, 1.0, 0.9968, 0.9995, 0.9999, 0.0, 0.01377, 0.3398, 1.0, 0.9968, 0.9995, 0.9999, 0.0, 0.02211, 1.0, 1.0, 0.9968, 0.9995, 0.9999, 0.0, 0.0, 1.0, 1.0, 0.9967, 0.9995, 0.9999, 0.0, 0.0, 1.0, 1.0, 0.9967, 0.9995, 0.9999, 0.0, 0.0, 0.0, 1.0, 1.0, 0.9966, 0.9995, 0.9999, 0.0, 0.0, 0.0, 1.0, 1.0, 0.9966, 0.9995, 0.9999, 0.0, 0.0, 0.0, 1.0, 1.0, 0.9965, 0.9994, 0.9999, 0.0, 0.0, 0.0, 1.0, 1.0, 0.9965, 0.9994, 0.9999, 0.0, 0.0, 0.0, 1.0, 1.0, 0.9964, 0.9994, 0.9999, 0.0, 0.0, 0.0, 1.0, 1.0, 0.9964, 0.9994, 0.9999, 0.0, 0.0, 0.0, 1.0, 1.0, 0.9963, 0.9994, 0.9999, 0.0, 0.0, 0.0, 1.0, 1.0, 0.9963, 0.9994, 0.9999, 0.0, 0.0, 0.0, 1.0, 1.0, 0.9963, 0.9994, 0.9999, 0.0, 0.0, 0.0, 0.0]): _vg.add([_i], _w, 'REPLACE')
_m = ob_cylinder.modifiers.new('Armature', 'ARMATURE')
_m.object = ob_armature

# ---- collection membership
col_collection.objects.link(ob_light)
col_collection.objects.link(ob_camera)
col_collection.objects.link(ob_armature)
col_collection.objects.link(ob_cylinder)

# ---- scene / render settings (as saved in the file)
scene.camera = ob_camera
scene.frame_start = 1; scene.frame_end = 48; scene.frame_set(24)
scene.render.engine = 'BLENDER_EEVEE_NEXT'
scene.render.image_settings.file_format = 'FFMPEG'
scene.render.image_settings.color_mode = 'RGB'
bpy.context.view_layer.update()
